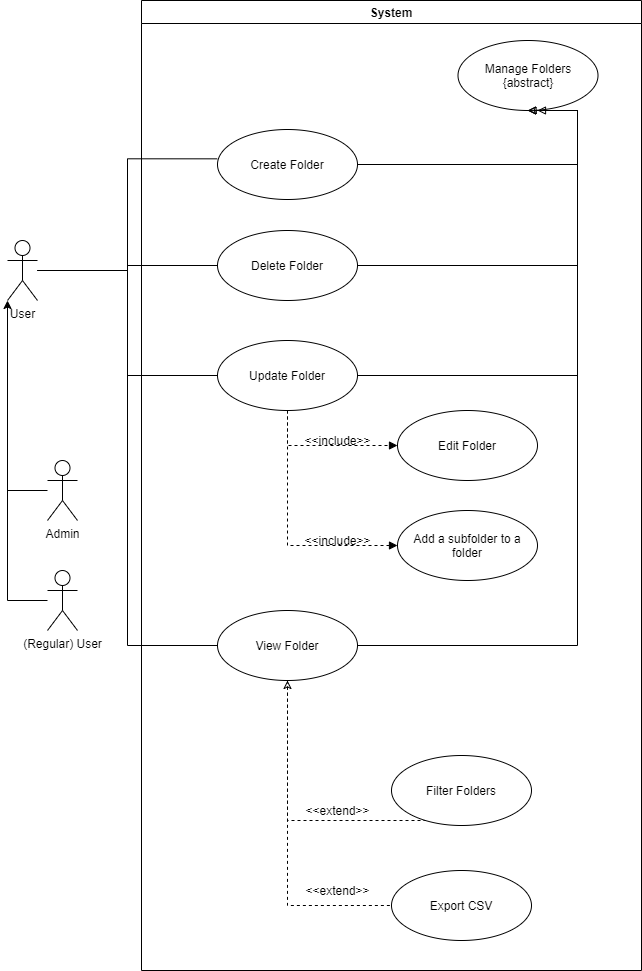

The diagram above was exported from draw.io. Its source (the exported page's mxGraphModel, read from the mxfile embedded in the PNG):
<mxGraphModel dx="1038" dy="1658" grid="1" gridSize="10" guides="1" tooltips="1" connect="1" arrows="1" fold="1" page="1" pageScale="1" pageWidth="827" pageHeight="1169" math="0" shadow="0">
  <root>
    <mxCell id="0" />
    <mxCell id="1" parent="0" />
    <mxCell id="77YlU8coJIrOSI4Zl3ui-39" style="edgeStyle=orthogonalEdgeStyle;rounded=0;comic=0;sketch=0;orthogonalLoop=1;jettySize=auto;html=1;shadow=0;startArrow=none;startFill=0;endArrow=none;endFill=0;" parent="1" source="77YlU8coJIrOSI4Zl3ui-5" edge="1">
      <mxGeometry relative="1" as="geometry">
        <mxPoint x="30" y="300" as="targetPoint" />
      </mxGeometry>
    </mxCell>
    <mxCell id="77YlU8coJIrOSI4Zl3ui-5" value="Admin" style="shape=umlActor;html=1;verticalLabelPosition=bottom;verticalAlign=top;align=center;" parent="1" vertex="1">
      <mxGeometry x="70" y="450" width="30" height="60" as="geometry" />
    </mxCell>
    <mxCell id="77YlU8coJIrOSI4Zl3ui-24" style="edgeStyle=orthogonalEdgeStyle;rounded=0;orthogonalLoop=1;jettySize=auto;html=1;entryX=0;entryY=1;entryDx=0;entryDy=0;entryPerimeter=0;" parent="1" source="77YlU8coJIrOSI4Zl3ui-6" target="77YlU8coJIrOSI4Zl3ui-22" edge="1">
      <mxGeometry relative="1" as="geometry">
        <mxPoint x="46" y="310" as="targetPoint" />
      </mxGeometry>
    </mxCell>
    <mxCell id="77YlU8coJIrOSI4Zl3ui-6" value="(Regular) User" style="shape=umlActor;html=1;verticalLabelPosition=bottom;verticalAlign=top;align=center;" parent="1" vertex="1">
      <mxGeometry x="70" y="560" width="30" height="60" as="geometry" />
    </mxCell>
    <mxCell id="77YlU8coJIrOSI4Zl3ui-15" value="System" style="swimlane;" parent="1" vertex="1">
      <mxGeometry x="164" y="-10" width="500" height="970" as="geometry">
        <mxRectangle x="350" y="290" width="130" height="23" as="alternateBounds" />
      </mxGeometry>
    </mxCell>
    <mxCell id="77YlU8coJIrOSI4Zl3ui-32" style="edgeStyle=orthogonalEdgeStyle;rounded=0;orthogonalLoop=1;jettySize=auto;html=1;entryX=0.5;entryY=1;entryDx=0;entryDy=0;shadow=0;sketch=0;fillOpacity=100;comic=0;startArrow=none;startFill=0;endArrow=block;endFill=0;" parent="77YlU8coJIrOSI4Zl3ui-15" source="77YlU8coJIrOSI4Zl3ui-18" target="77YlU8coJIrOSI4Zl3ui-31" edge="1">
      <mxGeometry relative="1" as="geometry">
        <Array as="points">
          <mxPoint x="436" y="164" />
          <mxPoint x="436" y="110" />
        </Array>
      </mxGeometry>
    </mxCell>
    <mxCell id="77YlU8coJIrOSI4Zl3ui-18" value="Create Folder" style="ellipse;whiteSpace=wrap;html=1;" parent="77YlU8coJIrOSI4Zl3ui-15" vertex="1">
      <mxGeometry x="76" y="129" width="140" height="70" as="geometry" />
    </mxCell>
    <mxCell id="ameYevOxJTQZYhICC8uP-4" style="edgeStyle=orthogonalEdgeStyle;rounded=0;orthogonalLoop=1;jettySize=auto;html=1;entryX=0;entryY=0.5;entryDx=0;entryDy=0;endArrow=block;endFill=1;dashed=1;" edge="1" parent="77YlU8coJIrOSI4Zl3ui-15" source="77YlU8coJIrOSI4Zl3ui-27" target="M24L5TVPpvnJCa-V0BwC-1">
      <mxGeometry relative="1" as="geometry">
        <Array as="points">
          <mxPoint x="146" y="445" />
        </Array>
      </mxGeometry>
    </mxCell>
    <mxCell id="ameYevOxJTQZYhICC8uP-5" style="edgeStyle=orthogonalEdgeStyle;rounded=0;orthogonalLoop=1;jettySize=auto;html=1;entryX=0;entryY=0.5;entryDx=0;entryDy=0;endArrow=block;endFill=1;dashed=1;" edge="1" parent="77YlU8coJIrOSI4Zl3ui-15" source="77YlU8coJIrOSI4Zl3ui-27" target="ameYevOxJTQZYhICC8uP-2">
      <mxGeometry relative="1" as="geometry">
        <Array as="points">
          <mxPoint x="146" y="545" />
        </Array>
      </mxGeometry>
    </mxCell>
    <mxCell id="77YlU8coJIrOSI4Zl3ui-27" value="Update Folder" style="ellipse;whiteSpace=wrap;html=1;" parent="77YlU8coJIrOSI4Zl3ui-15" vertex="1">
      <mxGeometry x="76" y="340" width="140" height="70" as="geometry" />
    </mxCell>
    <mxCell id="77YlU8coJIrOSI4Zl3ui-29" value="Delete Folder" style="ellipse;whiteSpace=wrap;html=1;" parent="77YlU8coJIrOSI4Zl3ui-15" vertex="1">
      <mxGeometry x="76" y="230" width="140" height="70" as="geometry" />
    </mxCell>
    <mxCell id="t26bm6EnRgLiurRGZnUi-3" style="edgeStyle=orthogonalEdgeStyle;rounded=0;comic=0;sketch=0;orthogonalLoop=1;jettySize=auto;html=1;shadow=0;startArrow=none;startFill=0;endArrow=none;endFill=0;dashed=1;" parent="77YlU8coJIrOSI4Zl3ui-15" source="77YlU8coJIrOSI4Zl3ui-30" target="t26bm6EnRgLiurRGZnUi-1" edge="1">
      <mxGeometry relative="1" as="geometry">
        <Array as="points">
          <mxPoint x="146" y="820" />
        </Array>
      </mxGeometry>
    </mxCell>
    <mxCell id="t26bm6EnRgLiurRGZnUi-4" style="edgeStyle=orthogonalEdgeStyle;rounded=0;comic=0;sketch=0;orthogonalLoop=1;jettySize=auto;html=1;exitX=0.5;exitY=1;exitDx=0;exitDy=0;entryX=0;entryY=0.5;entryDx=0;entryDy=0;shadow=0;startArrow=classic;startFill=0;endArrow=none;endFill=0;dashed=1;" parent="77YlU8coJIrOSI4Zl3ui-15" source="77YlU8coJIrOSI4Zl3ui-30" target="t26bm6EnRgLiurRGZnUi-2" edge="1">
      <mxGeometry relative="1" as="geometry" />
    </mxCell>
    <mxCell id="77YlU8coJIrOSI4Zl3ui-30" value="View Folder" style="ellipse;whiteSpace=wrap;html=1;" parent="77YlU8coJIrOSI4Zl3ui-15" vertex="1">
      <mxGeometry x="76" y="610" width="140" height="70" as="geometry" />
    </mxCell>
    <mxCell id="77YlU8coJIrOSI4Zl3ui-31" value="Manage Folders&lt;br&gt;{abstract}" style="ellipse;whiteSpace=wrap;html=1;" parent="77YlU8coJIrOSI4Zl3ui-15" vertex="1">
      <mxGeometry x="316.5" y="40" width="140" height="70" as="geometry" />
    </mxCell>
    <mxCell id="t26bm6EnRgLiurRGZnUi-1" value="Filter Folders" style="ellipse;whiteSpace=wrap;html=1;" parent="77YlU8coJIrOSI4Zl3ui-15" vertex="1">
      <mxGeometry x="250" y="755" width="140" height="70" as="geometry" />
    </mxCell>
    <mxCell id="t26bm6EnRgLiurRGZnUi-2" value="Export CSV" style="ellipse;whiteSpace=wrap;html=1;" parent="77YlU8coJIrOSI4Zl3ui-15" vertex="1">
      <mxGeometry x="250" y="870" width="140" height="70" as="geometry" />
    </mxCell>
    <mxCell id="t26bm6EnRgLiurRGZnUi-5" value="&amp;lt;&amp;lt;extend&amp;gt;&amp;gt;" style="text;html=1;align=center;verticalAlign=middle;resizable=0;points=[];autosize=1;strokeColor=none;" parent="77YlU8coJIrOSI4Zl3ui-15" vertex="1">
      <mxGeometry x="156" y="800" width="80" height="20" as="geometry" />
    </mxCell>
    <mxCell id="t26bm6EnRgLiurRGZnUi-6" value="&amp;lt;&amp;lt;extend&amp;gt;&amp;gt;" style="text;html=1;align=center;verticalAlign=middle;resizable=0;points=[];autosize=1;strokeColor=none;" parent="77YlU8coJIrOSI4Zl3ui-15" vertex="1">
      <mxGeometry x="156" y="880" width="80" height="20" as="geometry" />
    </mxCell>
    <mxCell id="77YlU8coJIrOSI4Zl3ui-38" style="edgeStyle=orthogonalEdgeStyle;rounded=0;comic=0;sketch=0;orthogonalLoop=1;jettySize=auto;html=1;exitX=1;exitY=0.5;exitDx=0;exitDy=0;shadow=0;startArrow=none;startFill=0;endArrow=block;endFill=0;entryX=0.5;entryY=1;entryDx=0;entryDy=0;" parent="77YlU8coJIrOSI4Zl3ui-15" source="77YlU8coJIrOSI4Zl3ui-29" target="77YlU8coJIrOSI4Zl3ui-31" edge="1">
      <mxGeometry relative="1" as="geometry">
        <mxPoint x="386" y="130" as="targetPoint" />
        <Array as="points">
          <mxPoint x="436" y="265" />
          <mxPoint x="436" y="110" />
        </Array>
      </mxGeometry>
    </mxCell>
    <mxCell id="M24L5TVPpvnJCa-V0BwC-1" value="Edit Folder" style="ellipse;whiteSpace=wrap;html=1;" vertex="1" parent="77YlU8coJIrOSI4Zl3ui-15">
      <mxGeometry x="256" y="410" width="140" height="70" as="geometry" />
    </mxCell>
    <mxCell id="ameYevOxJTQZYhICC8uP-2" value="Add a subfolder to a folder" style="ellipse;whiteSpace=wrap;html=1;" vertex="1" parent="77YlU8coJIrOSI4Zl3ui-15">
      <mxGeometry x="256" y="510" width="140" height="70" as="geometry" />
    </mxCell>
    <mxCell id="ameYevOxJTQZYhICC8uP-6" value="&amp;lt;&amp;lt;include&amp;gt;&amp;gt;" style="text;html=1;align=center;verticalAlign=middle;resizable=0;points=[];autosize=1;strokeColor=none;" vertex="1" parent="77YlU8coJIrOSI4Zl3ui-15">
      <mxGeometry x="156" y="430" width="80" height="20" as="geometry" />
    </mxCell>
    <mxCell id="ameYevOxJTQZYhICC8uP-7" value="&amp;lt;&amp;lt;include&amp;gt;&amp;gt;" style="text;html=1;align=center;verticalAlign=middle;resizable=0;points=[];autosize=1;strokeColor=none;" vertex="1" parent="77YlU8coJIrOSI4Zl3ui-15">
      <mxGeometry x="156" y="530" width="80" height="20" as="geometry" />
    </mxCell>
    <mxCell id="77YlU8coJIrOSI4Zl3ui-40" style="edgeStyle=orthogonalEdgeStyle;rounded=0;comic=0;sketch=0;orthogonalLoop=1;jettySize=auto;html=1;entryX=-0.002;entryY=0.419;entryDx=0;entryDy=0;entryPerimeter=0;shadow=0;startArrow=none;startFill=0;endArrow=none;endFill=0;" parent="1" source="77YlU8coJIrOSI4Zl3ui-22" target="77YlU8coJIrOSI4Zl3ui-18" edge="1">
      <mxGeometry relative="1" as="geometry" />
    </mxCell>
    <mxCell id="77YlU8coJIrOSI4Zl3ui-41" style="edgeStyle=orthogonalEdgeStyle;rounded=0;comic=0;sketch=0;orthogonalLoop=1;jettySize=auto;html=1;entryX=0;entryY=0.5;entryDx=0;entryDy=0;shadow=0;startArrow=none;startFill=0;endArrow=none;endFill=0;" parent="1" source="77YlU8coJIrOSI4Zl3ui-22" target="77YlU8coJIrOSI4Zl3ui-27" edge="1">
      <mxGeometry relative="1" as="geometry" />
    </mxCell>
    <mxCell id="77YlU8coJIrOSI4Zl3ui-43" style="edgeStyle=orthogonalEdgeStyle;rounded=0;comic=0;sketch=0;orthogonalLoop=1;jettySize=auto;html=1;entryX=0;entryY=0.5;entryDx=0;entryDy=0;shadow=0;startArrow=none;startFill=0;endArrow=none;endFill=0;" parent="1" source="77YlU8coJIrOSI4Zl3ui-22" target="77YlU8coJIrOSI4Zl3ui-30" edge="1">
      <mxGeometry relative="1" as="geometry" />
    </mxCell>
    <mxCell id="77YlU8coJIrOSI4Zl3ui-44" style="edgeStyle=orthogonalEdgeStyle;rounded=0;comic=0;sketch=0;orthogonalLoop=1;jettySize=auto;html=1;entryX=0;entryY=0.5;entryDx=0;entryDy=0;shadow=0;startArrow=none;startFill=0;endArrow=none;endFill=0;" parent="1" source="77YlU8coJIrOSI4Zl3ui-22" target="77YlU8coJIrOSI4Zl3ui-29" edge="1">
      <mxGeometry relative="1" as="geometry" />
    </mxCell>
    <mxCell id="77YlU8coJIrOSI4Zl3ui-22" value="User" style="shape=umlActor;html=1;verticalLabelPosition=bottom;verticalAlign=top;align=center;" parent="1" vertex="1">
      <mxGeometry x="30" y="230" width="30" height="60" as="geometry" />
    </mxCell>
    <mxCell id="dCWFjDtnaPjeCgS3fv1p-1" style="edgeStyle=orthogonalEdgeStyle;rounded=0;comic=0;sketch=0;orthogonalLoop=1;jettySize=auto;html=1;shadow=0;startArrow=none;startFill=0;endArrow=classic;endFill=0;" parent="1" source="77YlU8coJIrOSI4Zl3ui-30" edge="1">
      <mxGeometry relative="1" as="geometry">
        <mxPoint x="550" y="100" as="targetPoint" />
        <Array as="points">
          <mxPoint x="600" y="635" />
          <mxPoint x="600" y="100" />
        </Array>
      </mxGeometry>
    </mxCell>
    <mxCell id="ameYevOxJTQZYhICC8uP-1" style="edgeStyle=orthogonalEdgeStyle;rounded=0;orthogonalLoop=1;jettySize=auto;html=1;endArrow=block;endFill=0;" edge="1" parent="1" source="77YlU8coJIrOSI4Zl3ui-27">
      <mxGeometry relative="1" as="geometry">
        <mxPoint x="560" y="100" as="targetPoint" />
        <Array as="points">
          <mxPoint x="600" y="365" />
          <mxPoint x="600" y="100" />
        </Array>
      </mxGeometry>
    </mxCell>
  </root>
</mxGraphModel>